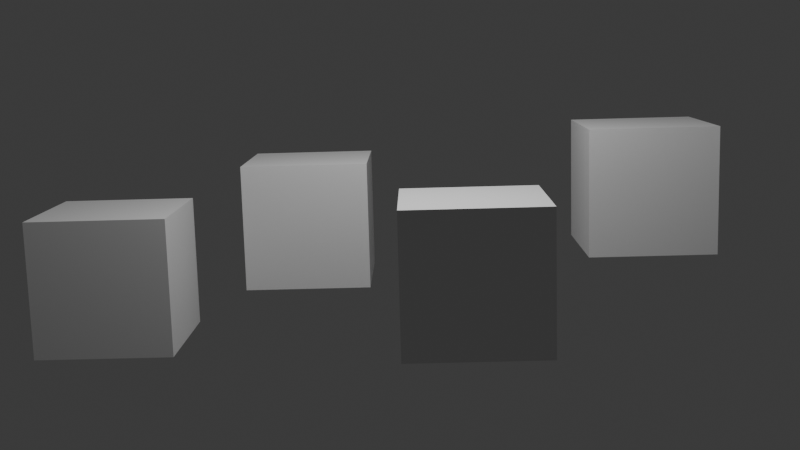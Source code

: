# Source: Demo.blend  (saved by Blender 4.4.32; exported with 4.5.12 LTS)
import bpy
from mathutils import Matrix  # noqa: F401  (used for matrix-valued properties, if any)

bpy.ops.wm.read_factory_settings(use_empty=True)
scene = bpy.context.scene
scene.name = 'Scene'

# ---- collections
col_collection = bpy.data.collections.new('Collection'); scene.collection.children.link(col_collection)

# ---- materials (node trees are filled in below, after node groups)
mat_material = bpy.data.materials.new('Material')
mat_material.alpha_threshold = 0.0
mat_material.roughness = 0.5
mat_material.line_color = (0.0, 0.0, 0.0, 1.0)
mat_material_001 = bpy.data.materials.new('Material.001')
mat_material_001.alpha_threshold = 0.0
mat_material_001.roughness = 0.5
mat_material_001.line_color = (0.0, 0.0, 0.0, 1.0)
mat_material_002 = bpy.data.materials.new('Material.002')
mat_material_002.alpha_threshold = 0.0
mat_material_002.roughness = 0.5
mat_material_002.line_color = (0.0, 0.0, 0.0, 1.0)
mat_material_003 = bpy.data.materials.new('Material.003')
mat_material_003.alpha_threshold = 0.0
mat_material_003.roughness = 0.5
mat_material_003.line_color = (0.0, 0.0, 0.0, 1.0)

# ---- material node trees
mat_material.use_nodes = True; mat_material.node_tree.nodes.clear()
_N = mat_material.node_tree.nodes; _L = mat_material.node_tree.links
n0 = _N.new('ShaderNodeOutputMaterial'); n0.name = 'Material Output'; n0.location = (300, 300)
n1 = _N.new('ShaderNodeBsdfPrincipled'); n1.name = 'Principled BSDF'; n1.location = (10, 300)
n1.inputs[3].default_value = 1.45
_L.new(n1.outputs[0], n0.inputs[0])
n0.is_active_output = True
mat_material_001.use_nodes = True; mat_material_001.node_tree.nodes.clear()
_N = mat_material_001.node_tree.nodes; _L = mat_material_001.node_tree.links
n0 = _N.new('ShaderNodeOutputMaterial'); n0.name = 'Material Output'; n0.location = (300, 300)
n1 = _N.new('ShaderNodeBsdfPrincipled'); n1.name = 'Principled BSDF'; n1.location = (10, 300)
n1.inputs[3].default_value = 1.45
_L.new(n1.outputs[0], n0.inputs[0])
n0.is_active_output = True
mat_material_002.use_nodes = True; mat_material_002.node_tree.nodes.clear()
_N = mat_material_002.node_tree.nodes; _L = mat_material_002.node_tree.links
n0 = _N.new('ShaderNodeOutputMaterial'); n0.name = 'Material Output'; n0.location = (300, 300)
n1 = _N.new('ShaderNodeBsdfPrincipled'); n1.name = 'Principled BSDF'; n1.location = (10, 300)
n1.inputs[3].default_value = 1.45
_L.new(n1.outputs[0], n0.inputs[0])
n0.is_active_output = True
mat_material_003.use_nodes = True; mat_material_003.node_tree.nodes.clear()
_N = mat_material_003.node_tree.nodes; _L = mat_material_003.node_tree.links
n0 = _N.new('ShaderNodeOutputMaterial'); n0.name = 'Material Output'; n0.location = (300, 300)
n1 = _N.new('ShaderNodeBsdfPrincipled'); n1.name = 'Principled BSDF'; n1.location = (10, 300)
n1.inputs[3].default_value = 1.45
_L.new(n1.outputs[0], n0.inputs[0])
n0.is_active_output = True

# ---- world
world_world = bpy.data.worlds.new('World'); scene.world = world_world
world_world.use_nodes = True; world_world.node_tree.nodes.clear()
_N = world_world.node_tree.nodes; _L = world_world.node_tree.links
n0 = _N.new('ShaderNodeOutputWorld'); n0.name = 'World Output'; n0.location = (300, 300)
n1 = _N.new('ShaderNodeBackground'); n1.name = 'Background'; n1.location = (10, 300)
n1.inputs[0].default_value = (0.05088, 0.05088, 0.05088, 1.0)
_L.new(n1.outputs[0], n0.inputs[0])
n0.is_active_output = True
world_world.color = (0.05088, 0.05088, 0.05088)
world_world.sun_shadow_jitter_overblur = 0.0

# ---- cameras
cam_camera = bpy.data.cameras.new('Camera')
cam_camera.clip_end = 100.0
cam_camera.ortho_scale = 7.314
cam_camera_001 = bpy.data.cameras.new('Camera.001')

# ---- lights
light_light = bpy.data.lights.new('Light', 'POINT')
light_light.energy = 1000.0
light_light.shadow_soft_size = 0.1

# ---- meshes
me_cube = bpy.data.meshes.new('Cube')
me_cube.from_pydata([(1.0, 1.0, 1.0), (1.0, 1.0, -1.0), (1.0, -1.0, 1.0), (1.0, -1.0, -1.0), (-1.0, 1.0, 1.0), (-1.0, 1.0, -1.0), (-1.0, -1.0, 1.0), (-1.0, -1.0, -1.0)], [], [(0, 4, 6, 2), (3, 2, 6, 7), (7, 6, 4, 5), (5, 1, 3, 7), (1, 0, 2, 3), (5, 4, 0, 1)])
_uv = me_cube.uv_layers.new(name='UVMap')
_uv.uv.foreach_set('vector', [0.625, 0.5, 0.875, 0.5, 0.875, 0.75, 0.625, 0.75, 0.375, 0.75, 0.625, 0.75, 0.625, 1.0, 0.375, 1.0, 0.375, 0.0, 0.625, 0.0, 0.625, 0.25, 0.375, 0.25, 0.125, 0.5, 0.375, 0.5, 0.375, 0.75, 0.125, 0.75, 0.375, 0.5, 0.625, 0.5, 0.625, 0.75, 0.375, 0.75, 0.375, 0.25, 0.625, 0.25, 0.625, 0.5, 0.375, 0.5])
me_cube.materials.append(mat_material)
me_cube.use_mirror_vertex_groups = False
me_cube.update()
me_cube_001 = bpy.data.meshes.new('Cube.001')
me_cube_001.from_pydata([(1.0, 1.0, 1.0), (1.0, 1.0, -1.0), (1.0, -1.0, 1.0), (1.0, -1.0, -1.0), (-1.0, 1.0, 1.0), (-1.0, 1.0, -1.0), (-1.0, -1.0, 1.0), (-1.0, -1.0, -1.0)], [], [(0, 4, 6, 2), (3, 2, 6, 7), (7, 6, 4, 5), (5, 1, 3, 7), (1, 0, 2, 3), (5, 4, 0, 1)])
_uv = me_cube_001.uv_layers.new(name='UVMap')
_uv.uv.foreach_set('vector', [0.625, 0.5, 0.875, 0.5, 0.875, 0.75, 0.625, 0.75, 0.375, 0.75, 0.625, 0.75, 0.625, 1.0, 0.375, 1.0, 0.375, 0.0, 0.625, 0.0, 0.625, 0.25, 0.375, 0.25, 0.125, 0.5, 0.375, 0.5, 0.375, 0.75, 0.125, 0.75, 0.375, 0.5, 0.625, 0.5, 0.625, 0.75, 0.375, 0.75, 0.375, 0.25, 0.625, 0.25, 0.625, 0.5, 0.375, 0.5])
me_cube_001.materials.append(mat_material_001)
me_cube_001.use_mirror_vertex_groups = False
me_cube_001.update()
me_cube_002 = bpy.data.meshes.new('Cube.002')
me_cube_002.from_pydata([(1.0, 1.0, 1.0), (1.0, 1.0, -1.0), (1.0, -1.0, 1.0), (1.0, -1.0, -1.0), (-1.0, 1.0, 1.0), (-1.0, 1.0, -1.0), (-1.0, -1.0, 1.0), (-1.0, -1.0, -1.0)], [], [(0, 4, 6, 2), (3, 2, 6, 7), (7, 6, 4, 5), (5, 1, 3, 7), (1, 0, 2, 3), (5, 4, 0, 1)])
_uv = me_cube_002.uv_layers.new(name='UVMap')
_uv.uv.foreach_set('vector', [0.625, 0.5, 0.875, 0.5, 0.875, 0.75, 0.625, 0.75, 0.375, 0.75, 0.625, 0.75, 0.625, 1.0, 0.375, 1.0, 0.375, 0.0, 0.625, 0.0, 0.625, 0.25, 0.375, 0.25, 0.125, 0.5, 0.375, 0.5, 0.375, 0.75, 0.125, 0.75, 0.375, 0.5, 0.625, 0.5, 0.625, 0.75, 0.375, 0.75, 0.375, 0.25, 0.625, 0.25, 0.625, 0.5, 0.375, 0.5])
me_cube_002.materials.append(mat_material_002)
me_cube_002.use_mirror_vertex_groups = False
me_cube_002.update()
me_cube_003 = bpy.data.meshes.new('Cube.003')
me_cube_003.from_pydata([(1.0, 1.0, 1.0), (1.0, 1.0, -1.0), (1.0, -1.0, 1.0), (1.0, -1.0, -1.0), (-1.0, 1.0, 1.0), (-1.0, 1.0, -1.0), (-1.0, -1.0, 1.0), (-1.0, -1.0, -1.0)], [], [(0, 4, 6, 2), (3, 2, 6, 7), (7, 6, 4, 5), (5, 1, 3, 7), (1, 0, 2, 3), (5, 4, 0, 1)])
_uv = me_cube_003.uv_layers.new(name='UVMap')
_uv.uv.foreach_set('vector', [0.625, 0.5, 0.875, 0.5, 0.875, 0.75, 0.625, 0.75, 0.375, 0.75, 0.625, 0.75, 0.625, 1.0, 0.375, 1.0, 0.375, 0.0, 0.625, 0.0, 0.625, 0.25, 0.375, 0.25, 0.125, 0.5, 0.375, 0.5, 0.375, 0.75, 0.125, 0.75, 0.375, 0.5, 0.625, 0.5, 0.625, 0.75, 0.375, 0.75, 0.375, 0.25, 0.625, 0.25, 0.625, 0.5, 0.375, 0.5])
me_cube_003.materials.append(mat_material_003)
me_cube_003.use_mirror_vertex_groups = False
me_cube_003.update()

# ---- objects
ob_cube = bpy.data.objects.new('Cube', me_cube)
ob_light = bpy.data.objects.new('Light', light_light)
ob_cam1 = bpy.data.objects.new('Cam1', cam_camera)
ob_cube_001 = bpy.data.objects.new('Cube.001', me_cube_001)
ob_cube_002 = bpy.data.objects.new('Cube.002', me_cube_002)
ob_cube_003 = bpy.data.objects.new('Cube.003', me_cube_003)
ob_cam2 = bpy.data.objects.new('Cam2', cam_camera_001)

# ---- transforms, parenting, visibility, modifiers, constraints
ob_cube.location = (2.872, 0.508, 3.164)
ob_cube.lock_rotations_4d = False
ob_cube.empty_display_type = 'ARROWS'
ob_cube.lineart.crease_threshold = 0.0
ob_light.location = (3.579, -0.2474, 8.93)
ob_light.rotation_euler = (0.6503, 0.05522, 1.866)
ob_light.lock_rotations_4d = False
ob_light.empty_display_type = 'ARROWS'
ob_light.color = (0.0, 0.0, 0.0, 0.0)
ob_light.lineart.crease_threshold = 0.0
ob_cam1.location = (17.66, -0.2263, 6.341)
ob_cam1.rotation_euler = (1.401, 0.0273, 1.583)
ob_cam1.lock_rotations_4d = False
ob_cam1.empty_display_type = 'ARROWS'
ob_cam1.color = (0.0, 0.0, 0.0, 0.0)
ob_cam1.display_type = 'WIRE'
ob_cam1.lineart.crease_threshold = 0.0
ob_cube_001.location = (-0.4045, 3.426, 3.826)
ob_cube_001.lock_rotations_4d = False
ob_cube_001.empty_display_type = 'ARROWS'
ob_cube_001.lineart.crease_threshold = 0.0
ob_cube_002.location = (-0.793, -2.023, 3.344)
ob_cube_002.lock_rotations_4d = False
ob_cube_002.empty_display_type = 'ARROWS'
ob_cube_002.lineart.crease_threshold = 0.0
ob_cube_003.location = (1.409, -4.763, 2.896)
ob_cube_003.lock_rotations_4d = False
ob_cube_003.empty_display_type = 'ARROWS'
ob_cube_003.lineart.crease_threshold = 0.0
ob_cam2.location = (0.0, 0.0, 18.3)
ob_cam2.rotation_euler = (0.08065, -0.002242, 1.541)

# ---- collection membership
col_collection.objects.link(ob_cube)
col_collection.objects.link(ob_light)
col_collection.objects.link(ob_cam1)
col_collection.objects.link(ob_cube_001)
col_collection.objects.link(ob_cube_002)
col_collection.objects.link(ob_cube_003)
col_collection.objects.link(ob_cam2)

# ---- scene / render settings (as saved in the file)
scene.camera = ob_cam1
scene.frame_start = 1; scene.frame_end = 250; scene.frame_set(1)
scene.render.engine = 'BLENDER_EEVEE_NEXT'
bpy.context.view_layer.update()
